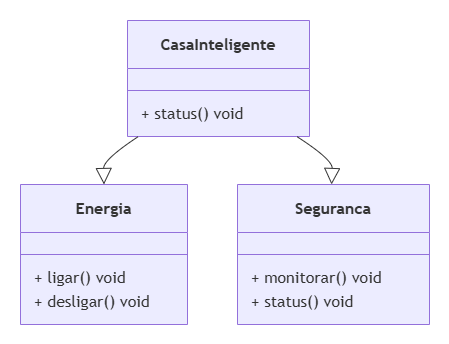

The diagram above was exported from draw.io. Its source (the exported page's mxGraphModel, read from the mxfile embedded in the PNG):
<mxGraphModel dx="854" dy="431" grid="1" gridSize="10" guides="1" tooltips="1" connect="1" arrows="1" fold="1" page="1" pageScale="1" pageWidth="827" pageHeight="1169" math="0" shadow="0">
  <root>
    <mxCell id="0" />
    <mxCell id="1" parent="0" />
    <UserObject label="" mermaidData="{&#10;  &quot;data&quot;: &quot;classDiagram\n    direction BT\n    class Energia {\n        + ligar() void\n        + desligar() void\n    }\n    class Seguranca {\n        + monitorar() void\n        + status() void\n    }\n    class CasaInteligente {\n        + status() void\n    }\n\n    Energia &lt;|-- CasaInteligente\n    Seguranca &lt;|-- CasaInteligente&quot;,&#10;  &quot;config&quot;: null&#10;}" id="5qQ6pelKF_IINpBqa1uB-1">
      <mxCell connectable="0" parent="1" style="group;transparentBounds=1;editIcon=1;lockedGroup=0;groupPadding=20;" vertex="1">
        <mxGeometry as="geometry" />
      </mxCell>
    </UserObject>
    <UserObject label="&lt;b&gt;Energia&lt;/b&gt;" mermaidId="n:Energia" mermaidBaseStyle="swimlane;html=1;fontStyle=0;fontSize=16;align=center;verticalAlign=middle;horizontal=1;childLayout=stackLayout;startSize=48;horizontalStack=0;resizeParent=1;resizeParentMax=0;resizeLast=0;collapsible=0;marginTop=12;marginBottom=12;stackSpacing=0;swimlaneFillColor=light-dark(#ECECFF,#1f2020);whiteSpace=wrap;fillColor=light-dark(#ECECFF,#1f2020);strokeColor=light-dark(#9370DB,#cccccc);fontColor=light-dark(#333333,#cccccc);fontFamily=Trebuchet MS,Verdana,Arial,sans-serif;" mermaidBaseValue="&lt;b&gt;Energia&lt;/b&gt;" id="5qQ6pelKF_IINpBqa1uB-2">
      <mxCell parent="5qQ6pelKF_IINpBqa1uB-1" style="swimlane;html=1;fontStyle=0;fontSize=16;align=center;verticalAlign=middle;horizontal=1;childLayout=stackLayout;startSize=48;horizontalStack=0;resizeParent=1;resizeParentMax=0;resizeLast=0;collapsible=0;marginTop=12;marginBottom=12;stackSpacing=0;swimlaneFillColor=light-dark(#ECECFF,#1f2020);whiteSpace=wrap;fillColor=light-dark(#ECECFF,#1f2020);strokeColor=light-dark(#9370DB,#cccccc);fontColor=light-dark(#333333,#cccccc);fontFamily=Trebuchet MS,Verdana,Arial,sans-serif;" vertex="1">
        <mxGeometry height="140" width="167" x="40" y="204" as="geometry" />
      </mxCell>
    </UserObject>
    <mxCell id="5qQ6pelKF_IINpBqa1uB-3" parent="5qQ6pelKF_IINpBqa1uB-2" style="line;strokeWidth=1;fillColor=none;spacingLeft=3;spacingRight=3;rotatable=0;points=[];strokeColor=inherit;" vertex="1">
      <mxGeometry height="20" width="167" y="60" as="geometry" />
    </mxCell>
    <mxCell id="5qQ6pelKF_IINpBqa1uB-4" parent="5qQ6pelKF_IINpBqa1uB-2" style="text;fontSize=16;strokeColor=none;fillColor=none;align=left;verticalAlign=middle;spacingLeft=12;spacingRight=12;overflow=hidden;rotatable=0;points=[[0,0.5],[1,0.5]];portConstraint=eastwest;fontFamily=Trebuchet MS,Verdana,Arial,sans-serif;fontColor=light-dark(#333333,#cccccc);" value="+ ligar() void" vertex="1">
      <mxGeometry height="24" width="167" y="80" as="geometry" />
    </mxCell>
    <mxCell id="5qQ6pelKF_IINpBqa1uB-5" parent="5qQ6pelKF_IINpBqa1uB-2" style="text;fontSize=16;strokeColor=none;fillColor=none;align=left;verticalAlign=middle;spacingLeft=12;spacingRight=12;overflow=hidden;rotatable=0;points=[[0,0.5],[1,0.5]];portConstraint=eastwest;fontFamily=Trebuchet MS,Verdana,Arial,sans-serif;fontColor=light-dark(#333333,#cccccc);" value="+ desligar() void" vertex="1">
      <mxGeometry height="24" width="167" y="104" as="geometry" />
    </mxCell>
    <UserObject label="&lt;b&gt;Seguranca&lt;/b&gt;" mermaidId="n:Seguranca" mermaidBaseStyle="swimlane;html=1;fontStyle=0;fontSize=16;align=center;verticalAlign=middle;horizontal=1;childLayout=stackLayout;startSize=48;horizontalStack=0;resizeParent=1;resizeParentMax=0;resizeLast=0;collapsible=0;marginTop=12;marginBottom=12;stackSpacing=0;swimlaneFillColor=light-dark(#ECECFF,#1f2020);whiteSpace=wrap;fillColor=light-dark(#ECECFF,#1f2020);strokeColor=light-dark(#9370DB,#cccccc);fontColor=light-dark(#333333,#cccccc);fontFamily=Trebuchet MS,Verdana,Arial,sans-serif;" mermaidBaseValue="&lt;b&gt;Seguranca&lt;/b&gt;" id="5qQ6pelKF_IINpBqa1uB-6">
      <mxCell parent="5qQ6pelKF_IINpBqa1uB-1" style="swimlane;html=1;fontStyle=0;fontSize=16;align=center;verticalAlign=middle;horizontal=1;childLayout=stackLayout;startSize=48;horizontalStack=0;resizeParent=1;resizeParentMax=0;resizeLast=0;collapsible=0;marginTop=12;marginBottom=12;stackSpacing=0;swimlaneFillColor=light-dark(#ECECFF,#1f2020);whiteSpace=wrap;fillColor=light-dark(#ECECFF,#1f2020);strokeColor=light-dark(#9370DB,#cccccc);fontColor=light-dark(#333333,#cccccc);fontFamily=Trebuchet MS,Verdana,Arial,sans-serif;" vertex="1">
        <mxGeometry height="140" width="192" x="257" y="204" as="geometry" />
      </mxCell>
    </UserObject>
    <mxCell id="5qQ6pelKF_IINpBqa1uB-7" parent="5qQ6pelKF_IINpBqa1uB-6" style="line;strokeWidth=1;fillColor=none;spacingLeft=3;spacingRight=3;rotatable=0;points=[];strokeColor=inherit;" vertex="1">
      <mxGeometry height="20" width="192" y="60" as="geometry" />
    </mxCell>
    <mxCell id="5qQ6pelKF_IINpBqa1uB-8" parent="5qQ6pelKF_IINpBqa1uB-6" style="text;fontSize=16;strokeColor=none;fillColor=none;align=left;verticalAlign=middle;spacingLeft=12;spacingRight=12;overflow=hidden;rotatable=0;points=[[0,0.5],[1,0.5]];portConstraint=eastwest;fontFamily=Trebuchet MS,Verdana,Arial,sans-serif;fontColor=light-dark(#333333,#cccccc);" value="+ monitorar() void" vertex="1">
      <mxGeometry height="24" width="192" y="80" as="geometry" />
    </mxCell>
    <mxCell id="5qQ6pelKF_IINpBqa1uB-9" parent="5qQ6pelKF_IINpBqa1uB-6" style="text;fontSize=16;strokeColor=none;fillColor=none;align=left;verticalAlign=middle;spacingLeft=12;spacingRight=12;overflow=hidden;rotatable=0;points=[[0,0.5],[1,0.5]];portConstraint=eastwest;fontFamily=Trebuchet MS,Verdana,Arial,sans-serif;fontColor=light-dark(#333333,#cccccc);" value="+ status() void" vertex="1">
      <mxGeometry height="24" width="192" y="104" as="geometry" />
    </mxCell>
    <UserObject label="&lt;b&gt;CasaInteligente&lt;/b&gt;" mermaidId="n:CasaInteligente" mermaidBaseStyle="swimlane;html=1;fontStyle=0;fontSize=16;align=center;verticalAlign=middle;horizontal=1;childLayout=stackLayout;startSize=48;horizontalStack=0;resizeParent=1;resizeParentMax=0;resizeLast=0;collapsible=0;marginTop=12;marginBottom=12;stackSpacing=0;swimlaneFillColor=light-dark(#ECECFF,#1f2020);whiteSpace=wrap;fillColor=light-dark(#ECECFF,#1f2020);strokeColor=light-dark(#9370DB,#cccccc);fontColor=light-dark(#333333,#cccccc);fontFamily=Trebuchet MS,Verdana,Arial,sans-serif;" mermaidBaseValue="&lt;b&gt;CasaInteligente&lt;/b&gt;" id="5qQ6pelKF_IINpBqa1uB-10">
      <mxCell parent="5qQ6pelKF_IINpBqa1uB-1" style="swimlane;html=1;fontStyle=0;fontSize=16;align=center;verticalAlign=middle;horizontal=1;childLayout=stackLayout;startSize=48;horizontalStack=0;resizeParent=1;resizeParentMax=0;resizeLast=0;collapsible=0;marginTop=12;marginBottom=12;stackSpacing=0;swimlaneFillColor=light-dark(#ECECFF,#1f2020);whiteSpace=wrap;fillColor=light-dark(#ECECFF,#1f2020);strokeColor=light-dark(#9370DB,#cccccc);fontColor=light-dark(#333333,#cccccc);fontFamily=Trebuchet MS,Verdana,Arial,sans-serif;" vertex="1">
        <mxGeometry height="116" width="182" x="147" y="40" as="geometry" />
      </mxCell>
    </UserObject>
    <mxCell id="5qQ6pelKF_IINpBqa1uB-11" parent="5qQ6pelKF_IINpBqa1uB-10" style="line;strokeWidth=1;fillColor=none;spacingLeft=3;spacingRight=3;rotatable=0;points=[];strokeColor=inherit;" vertex="1">
      <mxGeometry height="20" width="182" y="60" as="geometry" />
    </mxCell>
    <mxCell id="5qQ6pelKF_IINpBqa1uB-12" parent="5qQ6pelKF_IINpBqa1uB-10" style="text;fontSize=16;strokeColor=none;fillColor=none;align=left;verticalAlign=middle;spacingLeft=12;spacingRight=12;overflow=hidden;rotatable=0;points=[[0,0.5],[1,0.5]];portConstraint=eastwest;fontFamily=Trebuchet MS,Verdana,Arial,sans-serif;fontColor=light-dark(#333333,#cccccc);" value="+ status() void" vertex="1">
      <mxGeometry height="24" width="182" y="80" as="geometry" />
    </mxCell>
    <UserObject label="" mermaidId="e:Energia-&gt;CasaInteligente#0" mermaidBaseStyle="curved=1;startArrow=block;startSize=14;startFill=0;endArrow=none;strokeColor=light-dark(#333333,#cccccc);exitX=0.5;exitY=0;entryX=0.06;entryY=1;" mermaidBaseValue="" id="5qQ6pelKF_IINpBqa1uB-13">
      <mxCell edge="1" parent="5qQ6pelKF_IINpBqa1uB-1" source="5qQ6pelKF_IINpBqa1uB-2" style="curved=1;startArrow=block;startSize=14;startFill=0;endArrow=none;strokeColor=light-dark(#333333,#cccccc);exitX=0.5;exitY=0;entryX=0.06;entryY=1;rounded=0;" target="5qQ6pelKF_IINpBqa1uB-10">
        <mxGeometry relative="1" as="geometry">
          <Array as="points">
            <mxPoint x="123" y="179" />
          </Array>
        </mxGeometry>
      </mxCell>
    </UserObject>
    <UserObject label="" mermaidId="e:Seguranca-&gt;CasaInteligente#0" mermaidBaseStyle="curved=1;startArrow=block;startSize=14;startFill=0;endArrow=none;strokeColor=light-dark(#333333,#cccccc);exitX=0.49;exitY=0;entryX=0.93;entryY=1;" mermaidBaseValue="" id="5qQ6pelKF_IINpBqa1uB-14">
      <mxCell edge="1" parent="5qQ6pelKF_IINpBqa1uB-1" source="5qQ6pelKF_IINpBqa1uB-6" style="curved=1;startArrow=block;startSize=14;startFill=0;endArrow=none;strokeColor=light-dark(#333333,#cccccc);exitX=0.49;exitY=0;entryX=0.93;entryY=1;rounded=0;" target="5qQ6pelKF_IINpBqa1uB-10">
        <mxGeometry relative="1" as="geometry">
          <Array as="points">
            <mxPoint x="352" y="179" />
          </Array>
        </mxGeometry>
      </mxCell>
    </UserObject>
  </root>
</mxGraphModel>